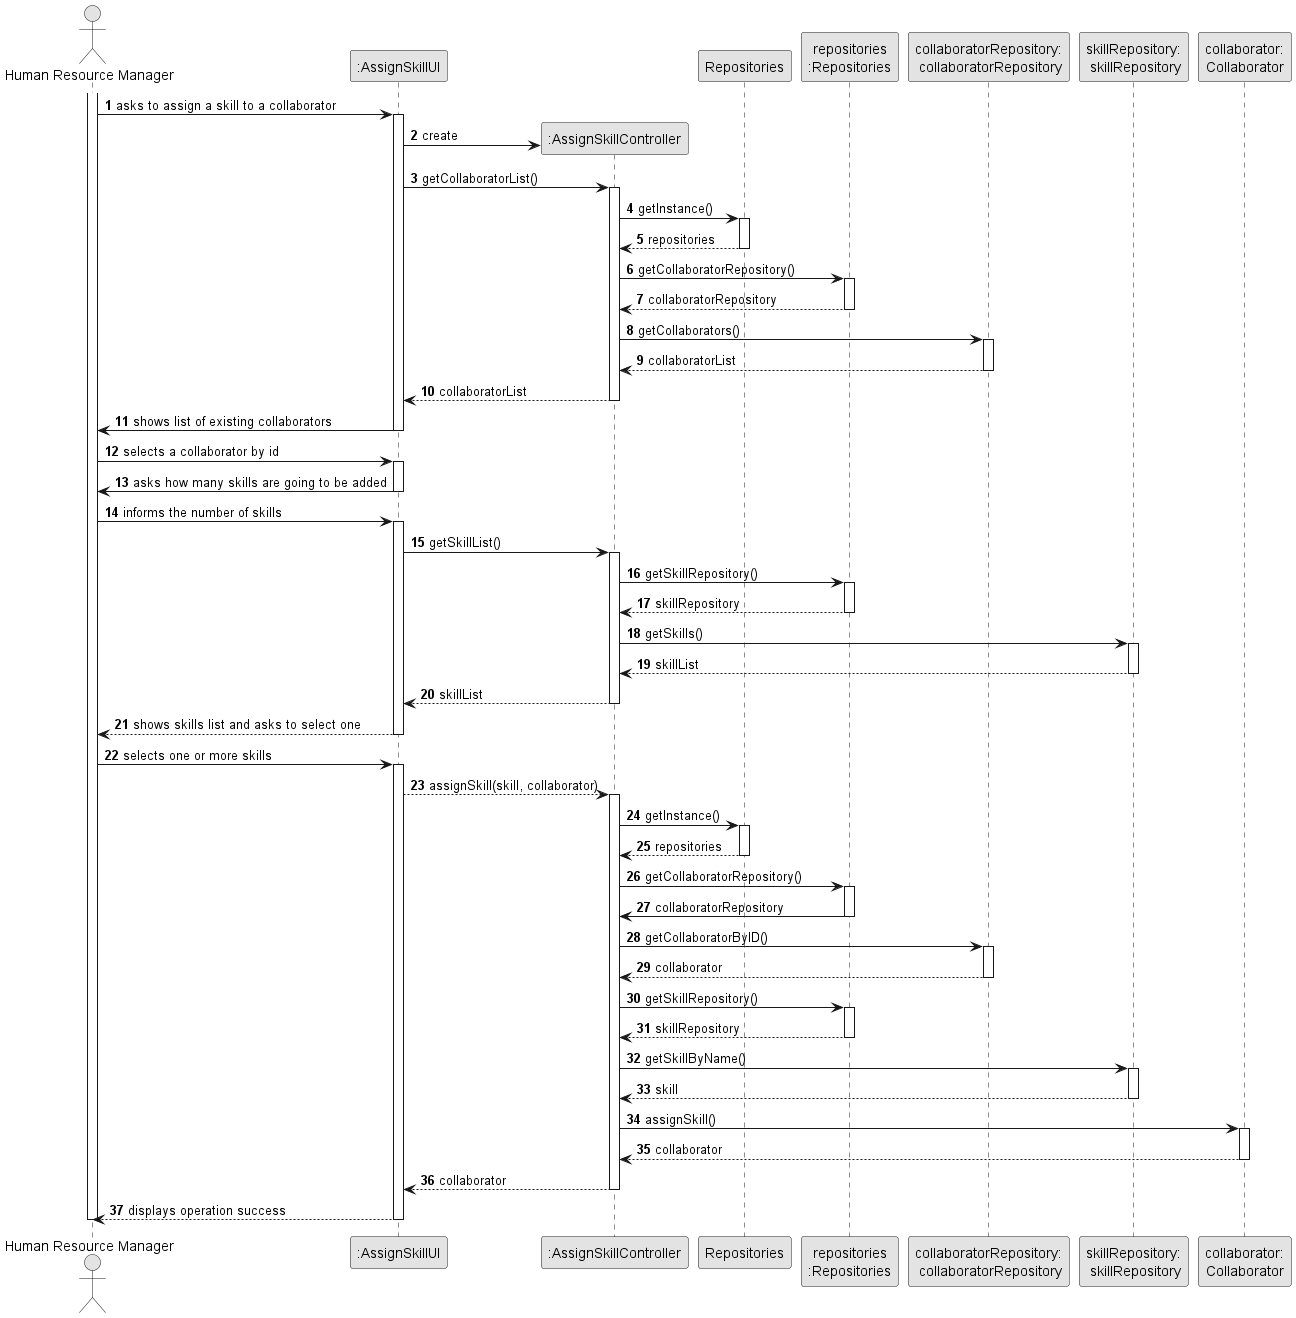

The diagram above was rendered by PlantUML. Its source (embedded in the PNG):
@startuml
skinparam monochrome true
skinparam packageStyle rectangle
skinparam shadowing false

autonumber

'hide footbox
actor "Human Resource Manager" as ADM
participant ":AssignSkillUI" as UI
participant ":AssignSkillController" as CTRL
participant "Repositories" as RepositorySingleton
participant "repositories\n:Repositories" as PLAT
participant "collaboratorRepository:\n collaboratorRepository" as collaboratorRepository
participant "skillRepository:\n skillRepository" as skillRepository
participant "collaborator:\nCollaborator" as collaborator

activate ADM

        ADM -> UI : asks to assign a skill to a collaborator

        activate UI

        UI -> CTRL** : create

        UI -> CTRL : getCollaboratorList()
                    activate CTRL

                        CTRL -> RepositorySingleton : getInstance()
                                        activate RepositorySingleton

                                            RepositorySingleton --> CTRL: repositories
                                        deactivate RepositorySingleton

                        CTRL -> PLAT : getCollaboratorRepository()
                        activate PLAT

                            PLAT --> CTRL: collaboratorRepository
                        deactivate PLAT

                        CTRL -> collaboratorRepository : getCollaborators()
                        activate collaboratorRepository

                            collaboratorRepository --> CTRL : collaboratorList
                        deactivate collaboratorRepository

                        CTRL --> UI : collaboratorList
                    deactivate CTRL

        UI -> ADM : shows list of existing collaborators
        deactivate UI

        ADM -> UI : selects a collaborator by id
        activate UI

        UI -> ADM : asks how many skills are going to be added
        deactivate UI

        ADM -> UI : informs the number of skills
        activate UI

            UI -> CTRL : getSkillList()
            activate CTRL



                CTRL -> PLAT : getSkillRepository()
                activate PLAT

                    PLAT --> CTRL: skillRepository
                deactivate PLAT

                CTRL -> skillRepository : getSkills()
                activate skillRepository

                    skillRepository --> CTRL : skillList
                deactivate skillRepository

                CTRL --> UI : skillList
            deactivate CTRL

            UI --> ADM : shows skills list and asks to select one
        deactivate UI

    ADM -> UI : selects one or more skills
    activate UI

        UI --> CTRL : assignSkill(skill, collaborator)
        activate CTRL

                CTRL -> RepositorySingleton : getInstance()
                activate RepositorySingleton

                    RepositorySingleton --> CTRL: repositories
                deactivate RepositorySingleton

                CTRL -> PLAT : getCollaboratorRepository()
                activate PLAT

                    PLAT -> CTRL : collaboratorRepository
                deactivate PLAT

                CTRL -> collaboratorRepository : getCollaboratorByID()
                activate collaboratorRepository

                    collaboratorRepository --> CTRL : collaborator
                deactivate collaboratorRepository

                CTRL -> PLAT : getSkillRepository()
                activate PLAT

                    PLAT --> CTRL : skillRepository
                deactivate PLAT

                CTRL -> skillRepository : getSkillByName()
                activate skillRepository

                    skillRepository --> CTRL : skill
                deactivate skillRepository

                CTRL -> collaborator : assignSkill()
                activate collaborator

                    collaborator --> CTRL : collaborator
                deactivate collaborator

                CTRL --> UI : collaborator
            deactivate CTRL

            UI --> ADM: displays operation success
    deactivate UI

deactivate ADM

@enduml